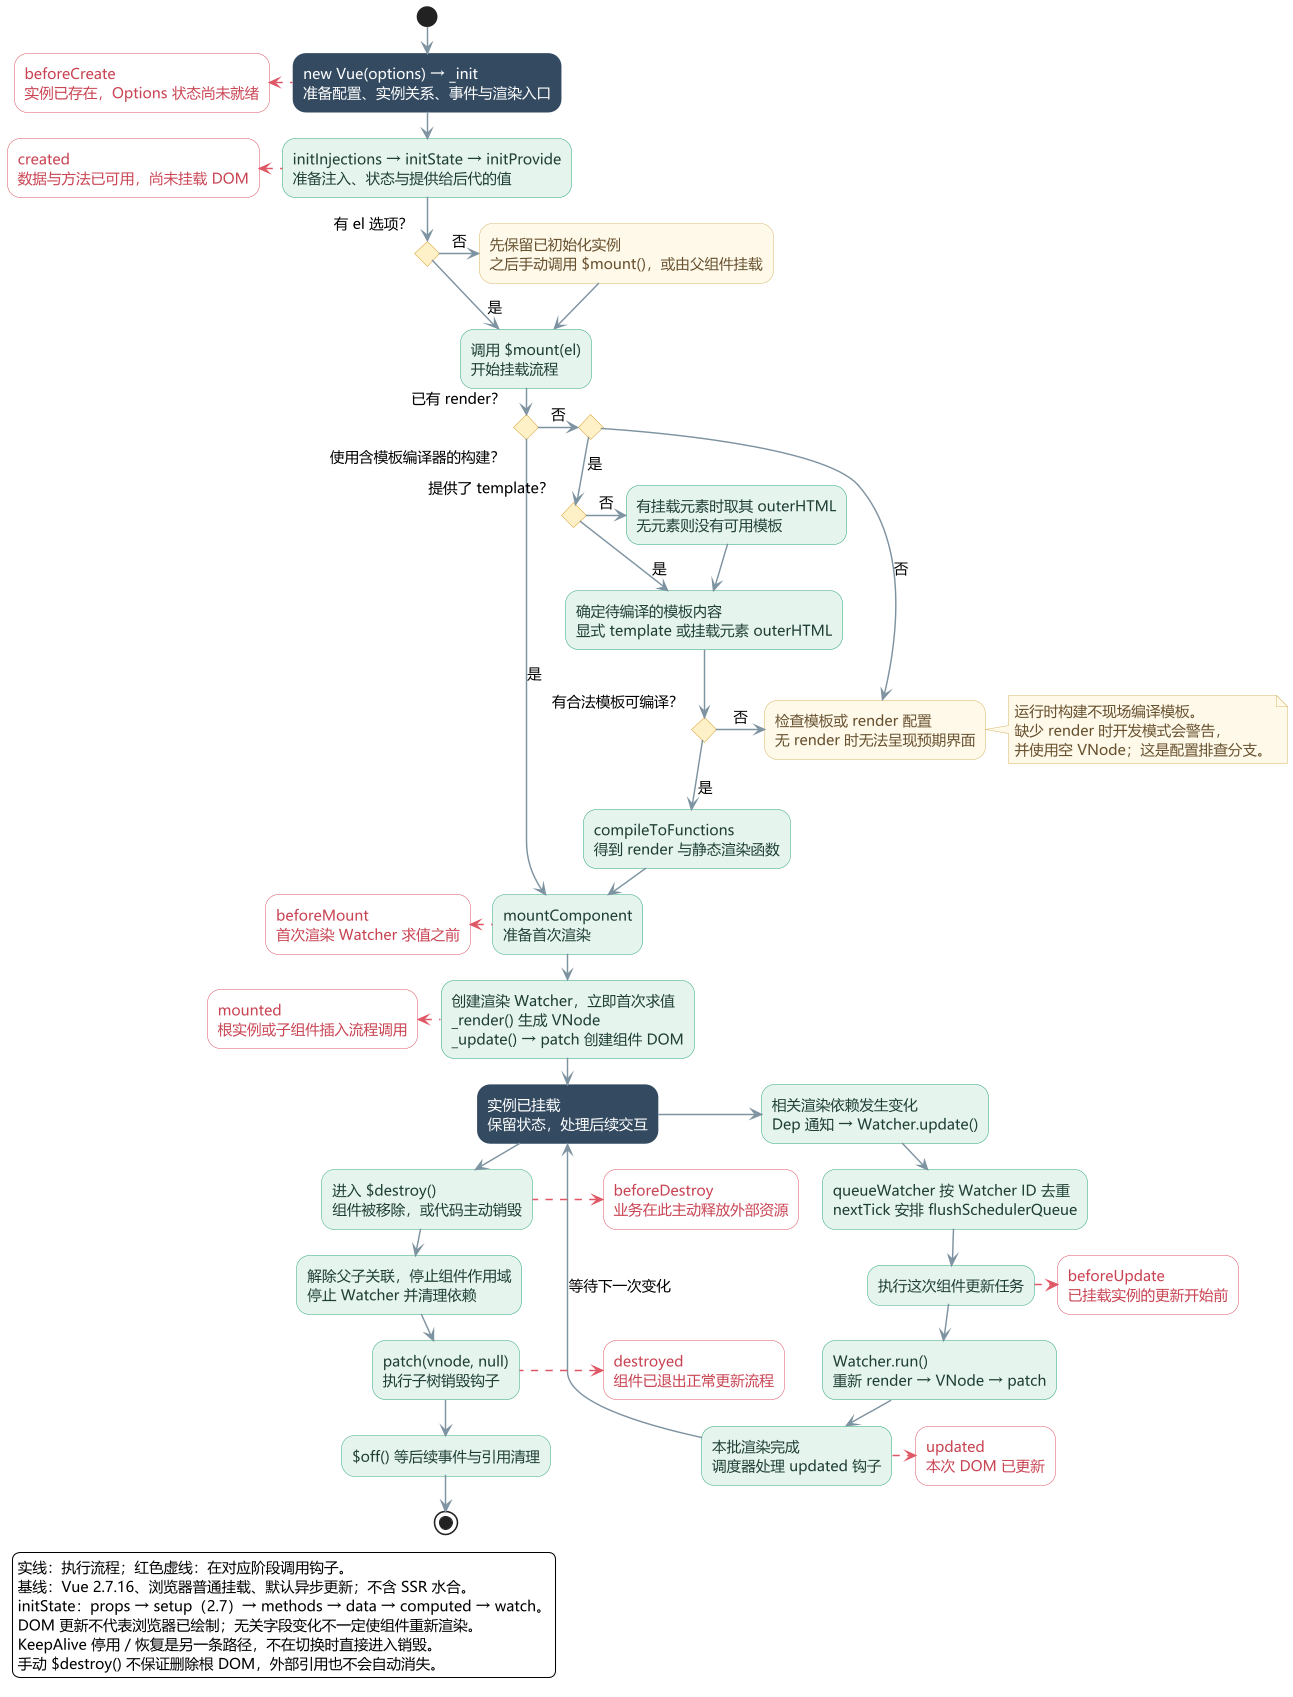

The diagram above was rendered by PlantUML. Its source (embedded in the PNG):
@startuml
skinparam defaultFontName Microsoft YaHei
skinparam defaultFontSize 14
skinparam dpi 100
skinparam backgroundColor white
skinparam shadowing false
skinparam ArrowColor #7E93A1
skinparam ArrowThickness 1.4
skinparam ranksep 24
skinparam nodesep 22
hide stereotype
skinparam activity {
  BackgroundColor #E4F5ED
  BorderColor #32A77C
  FontColor #203F36
  DiamondBackgroundColor #FFF0C7
  DiamondBorderColor #D7A034
  FontColor<<hook>> #C84453
  BackgroundColor<<hook>> #FFFFFF
  BorderColor<<hook>> #DF5664
  BackgroundColor<<stage>> #344B61
  BorderColor<<stage>> #344B61
  FontColor<<stage>> #FFFFFF
  BackgroundColor<<caution>> #FFF8E8
  BorderColor<<caution>> #D6B86A
  FontColor<<caution>> #66512F
}
skinparam note {
  BackgroundColor #FFF8E8
  BorderColor #D6B86A
  FontColor #66512F
}

(*) --> "new Vue(options) → _init\n准备配置、实例关系、事件与渲染入口" as init <<stage>>
init -left[#DF5664,dashed]-> "beforeCreate\n实例已存在，Options 状态尚未就绪" as beforeCreate <<hook>>
init --> "initInjections → initState → initProvide\n准备注入、状态与提供给后代的值" as state
state -left[#DF5664,dashed]-> "created\n数据与方法已可用，尚未挂载 DOM" as created <<hook>>

state --> if "有 el 选项？" then
  -->[是] "调用 $mount(el)\n开始挂载流程" as mount
else
  -right->[否] "先保留已初始化实例\n之后手动调用 $mount()，或由父组件挂载" as waitMount <<caution>>
  waitMount --> mount
endif

mount --> if "已有 render？" then
  -->[是] "mountComponent\n准备首次渲染" as mountComponent
else
  -right->[否] if "使用含模板编译器的构建？" then
    -->[是] if "提供了 template？" then
      -->[是] "确定待编译的模板内容\n显式 template 或挂载元素 outerHTML" as template
    else
      -right->[否] "有挂载元素时取其 outerHTML\n无元素则没有可用模板" as outerHTML
      outerHTML --> template
    endif
    template --> if "有合法模板可编译？" then
      -->[是] "compileToFunctions\n得到 render 与静态渲染函数" as compiled
      compiled --> mountComponent
    else
      -right->[否] "检查模板或 render 配置\n无 render 时无法呈现预期界面" as missingRender <<caution>>
    endif
  else
    -right->[否] missingRender
  endif
endif

note right
  运行时构建不现场编译模板。
  缺少 render 时开发模式会警告，
  并使用空 VNode；这是配置排查分支。
end note

mountComponent -left[#DF5664,dashed]-> "beforeMount\n首次渲染 Watcher 求值之前" as beforeMount <<hook>>
mountComponent --> "创建渲染 Watcher，立即首次求值\n_render() 生成 VNode\n_update() → patch 创建组件 DOM" as firstPatch
firstPatch -left[#DF5664,dashed]-> "mounted\n根实例或子组件插入流程调用" as mounted <<hook>>
firstPatch --> "实例已挂载\n保留状态，处理后续交互" as active <<stage>>

active -right-> "相关渲染依赖发生变化\nDep 通知 → Watcher.update()" as notify
notify --> "queueWatcher 按 Watcher ID 去重\nnextTick 安排 flushSchedulerQueue" as queue
queue --> "执行这次组件更新任务" as updateTask
updateTask -right[#DF5664,dashed]-> "beforeUpdate\n已挂载实例的更新开始前" as beforeUpdate <<hook>>
updateTask --> "Watcher.run()\n重新 render → VNode → patch" as patch
patch --> "本批渲染完成\n调度器处理 updated 钩子" as flushed
flushed -right[#DF5664,dashed]-> "updated\n本次 DOM 已更新" as updated <<hook>>
flushed -up->[等待下一次变化] active

active --> "进入 $destroy()\n组件被移除，或代码主动销毁" as destroy
destroy -left[#DF5664,dashed]-> "beforeDestroy\n业务在此主动释放外部资源" as beforeDestroy <<hook>>
destroy --> "解除父子关联，停止组件作用域\n停止 Watcher 并清理依赖" as stopEffects
stopEffects --> "patch(vnode, null)\n执行子树销毁钩子" as destroyTree
destroyTree -left[#DF5664,dashed]-> "destroyed\n组件已退出正常更新流程" as destroyed <<hook>>
destroyTree --> "$off() 等后续事件与引用清理" as finished
finished --> (*)

legend bottom left
  实线：执行流程；红色虚线：在对应阶段调用钩子。
  基线：Vue 2.7.16、浏览器普通挂载、默认异步更新；不含 SSR 水合。
  initState：props → setup（2.7）→ methods → data → computed → watch。
  DOM 更新不代表浏览器已绘制；无关字段变化不一定使组件重新渲染。
  KeepAlive 停用 / 恢复是另一条路径，不在切换时直接进入销毁。
  手动 $destroy() 不保证删除根 DOM，外部引用也不会自动消失。
endlegend
@enduml